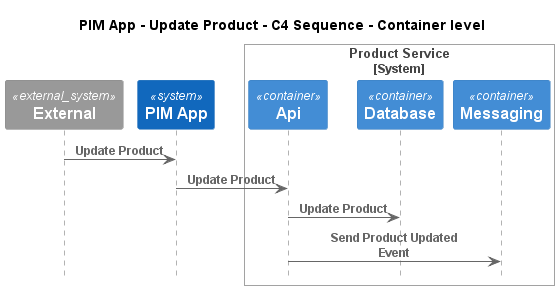

The diagram above was rendered by PlantUML. Its source (embedded in the PNG):
@startuml
!pragma layout smetana
!include ..\..\..\..\.c4s\C4_Sequence.puml

title PIM App - Update Product - C4 Sequence - Container level

System_Ext(C4InterFlow.SoftwareSystems.ExternalSystem, "External", "")
System(ECommercePlatform.SoftwareSystems.PIMApp, "PIM App", "")

System_Boundary(ECommercePlatform.SoftwareSystems.ProductService, "Product Service")
    Container(ECommercePlatform.SoftwareSystems.ProductService.Containers.Api, "Api", "", "")
    Container(ECommercePlatform.SoftwareSystems.ProductService.Containers.Database, "Database", "", "")
    Container(ECommercePlatform.SoftwareSystems.ProductService.Containers.Messaging, "Messaging", "", "")
Boundary_End()

Rel(C4InterFlow.SoftwareSystems.ExternalSystem, ECommercePlatform.SoftwareSystems.PIMApp, "Update Product")
Rel(ECommercePlatform.SoftwareSystems.PIMApp, ECommercePlatform.SoftwareSystems.ProductService.Containers.Api, "Update Product")
Rel(ECommercePlatform.SoftwareSystems.ProductService.Containers.Api, ECommercePlatform.SoftwareSystems.ProductService.Containers.Database, "Update Product")
Rel(ECommercePlatform.SoftwareSystems.ProductService.Containers.Api, ECommercePlatform.SoftwareSystems.ProductService.Containers.Messaging, "Send Product Updated Event")


@enduml